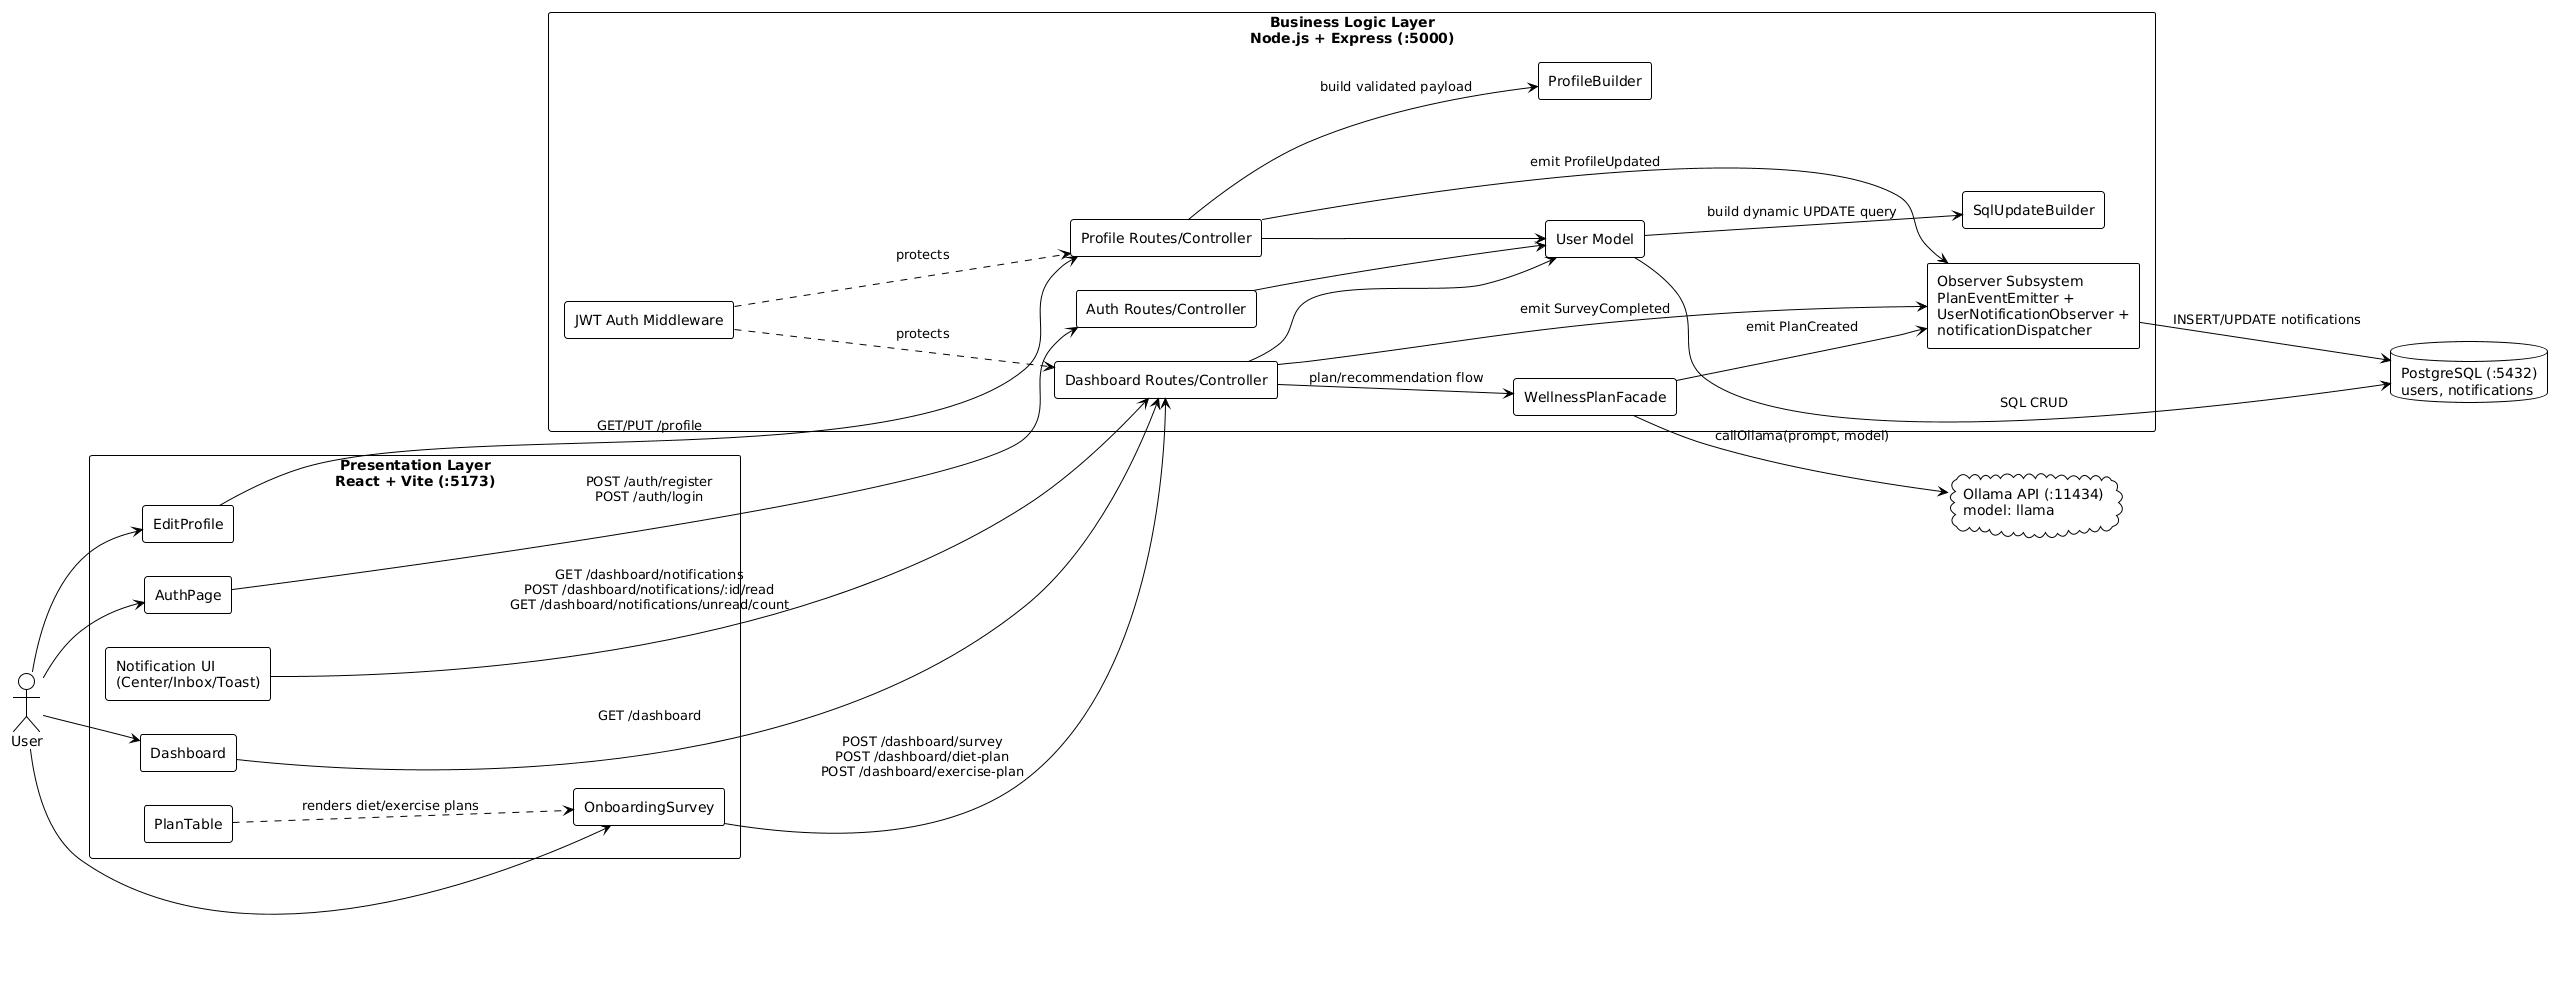

The diagram above was rendered by PlantUML. Its source (embedded in the PNG):
@startuml
!theme plain
left to right direction
skinparam componentStyle rectangle
skinparam packageStyle rectangle
skinparam shadowing false

actor "User" as user

package "Presentation Layer\nReact + Vite (:5173)" {
  component "AuthPage" as authPage
  component "Dashboard" as dashboardPage
  component "OnboardingSurvey" as surveyPage
  component "EditProfile" as profilePage
  component "PlanTable" as planTable
  component "Notification UI\n(Center/Inbox/Toast)" as notificationUI
}

package "Business Logic Layer\nNode.js + Express (:5000)" {
  component "Auth Routes/Controller" as authController
  component "Dashboard Routes/Controller" as dashboardController
  component "Profile Routes/Controller" as profileController
  component "JWT Auth Middleware" as authMiddleware

  component "WellnessPlanFacade" as wellnessFacade
  component "ProfileBuilder" as profileBuilder
  component "SqlUpdateBuilder" as sqlBuilder

  component "Observer Subsystem\nPlanEventEmitter +\nUserNotificationObserver +\nnotificationDispatcher" as observerSubsystem

  component "User Model" as userModel
}

database "PostgreSQL (:5432)\nusers, notifications" as postgres
cloud "Ollama API (:11434)\nmodel: llama" as ollama

user --> authPage
user --> dashboardPage
user --> surveyPage
user --> profilePage

surveyPage --> dashboardController : POST /dashboard/survey\nPOST /dashboard/diet-plan\nPOST /dashboard/exercise-plan
profilePage --> profileController : GET/PUT /profile
authPage --> authController : POST /auth/register\nPOST /auth/login

notificationUI --> dashboardController : GET /dashboard/notifications\nPOST /dashboard/notifications/:id/read\nGET /dashboard/notifications/unread/count

dashboardPage --> dashboardController : GET /dashboard

authMiddleware ..> dashboardController : protects
authMiddleware ..> profileController : protects


dashboardController --> wellnessFacade : plan/recommendation flow
wellnessFacade --> observerSubsystem : emit PlanCreated
profileController --> observerSubsystem : emit ProfileUpdated
dashboardController --> observerSubsystem : emit SurveyCompleted

profileController --> profileBuilder : build validated payload
userModel --> sqlBuilder : build dynamic UPDATE query
profileController --> userModel
dashboardController --> userModel
authController --> userModel

wellnessFacade --> ollama : callOllama(prompt, model)
userModel --> postgres : SQL CRUD
observerSubsystem --> postgres : INSERT/UPDATE notifications

planTable ..> surveyPage : renders diet/exercise plans
@enduml